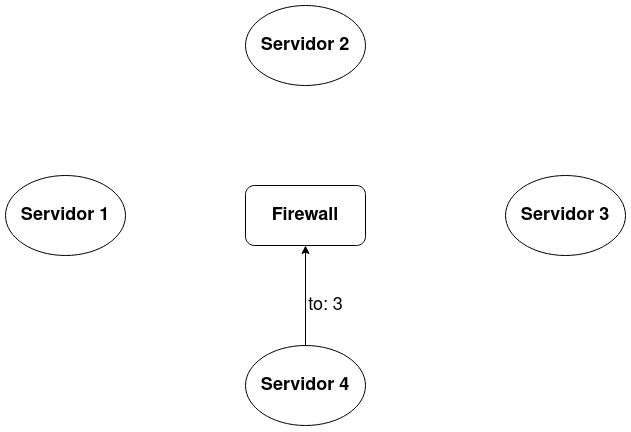

The diagram above was exported from draw.io. Its source (the exported page's mxGraphModel, read from the mxfile embedded in the PNG):
<mxGraphModel dx="1480" dy="625" grid="1" gridSize="10" guides="1" tooltips="1" connect="1" arrows="1" fold="1" page="0" pageScale="1" pageWidth="850" pageHeight="1100" math="0" shadow="0">
  <root>
    <mxCell id="0" />
    <mxCell id="1" parent="0" />
    <mxCell id="MNE88UQfeyXxrh_UNxxK-2" value="&lt;b&gt;&lt;font style=&quot;font-size: 18px;&quot;&gt;Servidor 1&lt;br&gt;&lt;/font&gt;&lt;/b&gt;" style="ellipse;whiteSpace=wrap;html=1;" vertex="1" parent="1">
      <mxGeometry x="-160" y="270" width="120" height="80" as="geometry" />
    </mxCell>
    <mxCell id="MNE88UQfeyXxrh_UNxxK-3" value="&lt;div&gt;&lt;b&gt;&lt;font style=&quot;font-size: 18px;&quot;&gt;Servidor 2&lt;/font&gt;&lt;/b&gt;&lt;/div&gt;" style="ellipse;whiteSpace=wrap;html=1;" vertex="1" parent="1">
      <mxGeometry x="80" y="100" width="120" height="80" as="geometry" />
    </mxCell>
    <mxCell id="MNE88UQfeyXxrh_UNxxK-4" value="&lt;div&gt;&lt;b&gt;&lt;font style=&quot;font-size: 18px;&quot;&gt;Servidor 3&lt;br&gt;&lt;/font&gt;&lt;/b&gt;&lt;/div&gt;" style="ellipse;whiteSpace=wrap;html=1;" vertex="1" parent="1">
      <mxGeometry x="340" y="270" width="120" height="80" as="geometry" />
    </mxCell>
    <mxCell id="MNE88UQfeyXxrh_UNxxK-18" style="edgeStyle=orthogonalEdgeStyle;rounded=0;orthogonalLoop=1;jettySize=auto;html=1;fontSize=18;" edge="1" parent="1" source="MNE88UQfeyXxrh_UNxxK-5" target="MNE88UQfeyXxrh_UNxxK-7">
      <mxGeometry relative="1" as="geometry" />
    </mxCell>
    <mxCell id="MNE88UQfeyXxrh_UNxxK-19" value="to: 3" style="edgeLabel;html=1;align=center;verticalAlign=middle;resizable=0;points=[];fontSize=18;" vertex="1" connectable="0" parent="MNE88UQfeyXxrh_UNxxK-18">
      <mxGeometry x="0.3414" y="-2" relative="1" as="geometry">
        <mxPoint x="18" y="27" as="offset" />
      </mxGeometry>
    </mxCell>
    <mxCell id="MNE88UQfeyXxrh_UNxxK-5" value="&lt;div&gt;&lt;b&gt;&lt;font style=&quot;font-size: 18px;&quot;&gt;Servidor 4&lt;br&gt;&lt;/font&gt;&lt;/b&gt;&lt;/div&gt;" style="ellipse;whiteSpace=wrap;html=1;" vertex="1" parent="1">
      <mxGeometry x="80" y="440" width="120" height="80" as="geometry" />
    </mxCell>
    <mxCell id="MNE88UQfeyXxrh_UNxxK-7" value="&lt;b&gt;Firewall&lt;/b&gt;" style="rounded=1;whiteSpace=wrap;html=1;fontSize=18;" vertex="1" parent="1">
      <mxGeometry x="80" y="280" width="120" height="60" as="geometry" />
    </mxCell>
  </root>
</mxGraphModel>